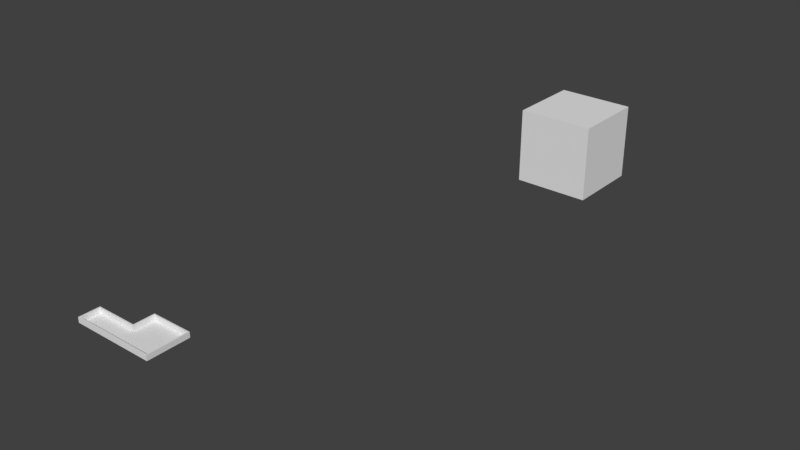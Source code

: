 # Source: wz_terrain_island_0x_n2y_bunker.blend  (saved by Blender 2.79.0; exported with 4.5.12 LTS)
import bpy
from mathutils import Matrix  # noqa: F401  (used for matrix-valued properties, if any)

bpy.ops.wm.read_factory_settings(use_empty=True)
scene = bpy.context.scene
scene.name = 'Scene'

# ---- collections
col_collection_1 = bpy.data.collections.new('Collection 1'); scene.collection.children.link(col_collection_1)

# ---- materials (node trees are filled in below, after node groups)
mat_mtl_concrete = bpy.data.materials.new('mtl_concrete')
mat_mtl_concrete.alpha_threshold = 0.0
mat_mtl_concrete.roughness = 0.5

# ---- material node trees
mat_mtl_concrete.use_nodes = True; mat_mtl_concrete.node_tree.nodes.clear()
_N = mat_mtl_concrete.node_tree.nodes; _L = mat_mtl_concrete.node_tree.links
n0 = _N.new('ShaderNodeOutputMaterial'); n0.name = 'Material Output'; n0.location = (300, 300)
n1 = _N.new('ShaderNodeBsdfDiffuse'); n1.name = 'Diffuse BSDF'; n1.location = (10, 300)
_L.new(n1.outputs[0], n0.inputs[0])
n0.is_active_output = True

# ---- world
world_world = bpy.data.worlds.new('World'); scene.world = world_world
world_world.color = (0.05088, 0.05088, 0.05088)
world_world.use_sun_shadow = False
world_world.sun_shadow_jitter_overblur = 0.0
world_world.cycles.sampling_method = 'MANUAL'

# ---- meshes
me_g_mkp = bpy.data.meshes.new('g_mkp')
me_g_mkp.from_pydata([(-64.0, -456.0, 18.25), (0.0, -456.0, 18.25), (-64.0, -440.0, 18.25), (-32.0, -424.0, 18.25), (0.0, -424.0, 18.25), (-32.0, -440.0, 18.25), (-63.0, -441.0, 18.25), (-31.0, -441.0, 18.25), (-63.0, -455.0, 18.25), (-0.9997, -455.0, 18.25), (-0.9986, -425.0, 18.25), (-31.0, -425.0, 18.25), (-63.0, -441.0, 14.25), (-31.0, -441.0, 14.25), (-63.0, -455.0, 14.25), (-0.9997, -455.0, 14.25), (-0.9986, -425.0, 14.25), (-31.0, -425.0, 14.25), (-64.0, -456.0, 14.25), (0.0, -456.0, 14.25), (-64.0, -440.0, 14.25), (-32.0, -424.0, 14.25), (0.0, -424.0, 14.25), (-32.0, -440.0, 14.25)], [], [(8, 9, 15, 14), (6, 7, 5, 2), (8, 6, 2, 0), (9, 8, 0, 1), (10, 9, 1, 4), (11, 10, 4, 3), (7, 11, 3, 5), (12, 14, 15, 16, 17, 13), (7, 6, 12, 13), (11, 7, 13, 17), (9, 10, 16, 15), (6, 8, 14, 12), (10, 11, 17, 16), (5, 3, 21, 23), (4, 1, 19, 22), (0, 2, 20, 18), (3, 4, 22, 21), (1, 0, 18, 19), (2, 5, 23, 20)])
_uv = me_g_mkp.uv_layers.new(name='UVMap')
_uv.uv.foreach_set('vector', [0.9996, 0.625, 32.0, 0.625, 32.0, -1.375, 0.9996, -1.375, 0.9995, 0.0001831, 17.0, 0.0001831, 16.5, 0.5, 0.5, 0.5, 0.9996, 0.0, 0.9995, 7.0, 0.5, 7.5, 0.5, -0.5, 0.0001542, 0.9999, -31.0, 1.0, -31.5, 0.5, 0.5, 0.5, 0.0007018, 0.0001068, 0.0001542, -15.0, 0.5, -15.5, 0.5, 0.5, 5.245e-05, 0.0, 15.0, 0.0001068, 15.5, 0.5, -0.5, 0.5, 5.245e-05, 0.0001831, 5.245e-05, 8.0, -0.5, 8.5, -0.5, 0.5, 0.9995, 0.0001831, 0.9996, -7.0, 32.0, -7.0, 32.0, 8.0, 17.0, 8.0, 17.0, 0.0001831, 5.245e-05, 0.625, -16.0, 0.625, -16.0, -1.375, 5.245e-05, -1.375, 0.0, 0.625, -8.0, 0.625, -8.0, -1.375, 0.0, -1.375, 0.9999, 0.625, 16.0, 0.625, 16.0, -1.375, 0.9999, -1.375, 0.0001831, 0.625, -7.0, 0.625, -7.0, -1.375, 0.0001831, -1.375, 0.0007018, 0.625, -15.0, 0.625, -15.0, -1.375, 0.0007018, -1.375, 0.5, 0.625, 8.5, 0.625, 8.5, -1.375, 0.5, -1.375, 0.5, 0.625, -15.5, 0.625, -15.5, -1.375, 0.5, -1.375, 0.5, 0.625, 8.5, 0.625, 8.5, -1.375, 0.5, -1.375, 0.5, 0.625, 16.5, 0.625, 16.5, -1.375, 0.5, -1.375, 0.5, 0.625, -31.5, 0.625, -31.5, -1.375, 0.5, -1.375, 0.5, 0.625, 16.5, 0.625, 16.5, -1.375, 0.5, -1.375])
me_g_mkp.materials.append(mat_mtl_concrete)
me_g_mkp.use_remesh_preserve_volume = False
me_g_mkp.use_remesh_preserve_attributes = False
me_g_mkp.use_mirror_vertex_groups = False
me_g_mkp.update()
me_co_culling = bpy.data.meshes.new('co_culling')
me_co_culling.from_pydata([(-32.0, -32.0, -32.0), (-32.0, -32.0, 32.0), (-32.0, 32.0, -32.0), (-32.0, 32.0, 32.0), (32.0, -32.0, -32.0), (32.0, -32.0, 32.0), (32.0, 32.0, -32.0), (32.0, 32.0, 32.0)], [], [(0, 1, 3, 2), (2, 3, 7, 6), (6, 7, 5, 4), (4, 5, 1, 0), (2, 6, 4, 0), (7, 3, 1, 5)])
me_co_culling.use_remesh_preserve_volume = False
me_co_culling.use_remesh_preserve_attributes = False
me_co_culling.use_mirror_vertex_groups = False
me_co_culling.update()

# ---- objects
ob_g_mkp = bpy.data.objects.new('g_mkp', me_g_mkp)
ob_co_culling = bpy.data.objects.new('co_culling', me_co_culling)

# ---- transforms, parenting, visibility, modifiers, constraints
ob_g_mkp.location = (0.0, 0.0, 0.0)
ob_g_mkp.lineart.crease_threshold = 0.0
ob_co_culling.location = (0.0, 0.0, 0.0)
ob_co_culling.hide_viewport = True
ob_co_culling.lineart.crease_threshold = 0.0

# ---- collection membership
col_collection_1.objects.link(ob_g_mkp)
col_collection_1.objects.link(ob_co_culling)

# ---- scene / render settings (as saved in the file)
scene.frame_start = 1; scene.frame_end = 250; scene.frame_set(0)
scene.render.engine = 'CYCLES'
scene.render.resolution_percentage = 50
scene.render.dither_intensity = 0.0
scene.render.use_bake_selected_to_active = True
scene.cycles.use_denoising = False
scene.cycles.samples = 128
scene.cycles.sampling_pattern = 'TABULATED_SOBOL'
scene.cycles.use_adaptive_sampling = False
scene.cycles.use_light_tree = False
scene.cycles.blur_glossy = 0.0
scene.cycles.sample_clamp_indirect = 0.0
scene.view_settings.view_transform = 'Standard'
bpy.context.view_layer.update()

# ---- added for rendering (the .blend has no active camera and no usable light): camera, sun
cam_auto = bpy.data.cameras.new('AutoCamera')
cam_auto.lens = 50.0
cam_auto.sensor_width = 36.0
cam_auto.clip_end = 8142.42
ob_auto_camera = bpy.data.objects.new('AutoCamera', cam_auto)
scene.collection.objects.link(ob_auto_camera)
ob_auto_camera.location = (447.957, -768.749, 371.166)
ob_auto_camera.rotation_euler = (1.09748, -7.21219e-08, 0.694738)
scene.camera = ob_auto_camera
light_auto_sun = bpy.data.lights.new('AutoSun', 'SUN')
light_auto_sun.energy = 3.0
light_auto_sun.angle = 0.0523599
ob_auto_sun = bpy.data.objects.new('AutoSun', light_auto_sun)
scene.collection.objects.link(ob_auto_sun)
ob_auto_sun.rotation_euler = (0.872665, 0.174533, 0.523599)
bpy.context.view_layer.update()
